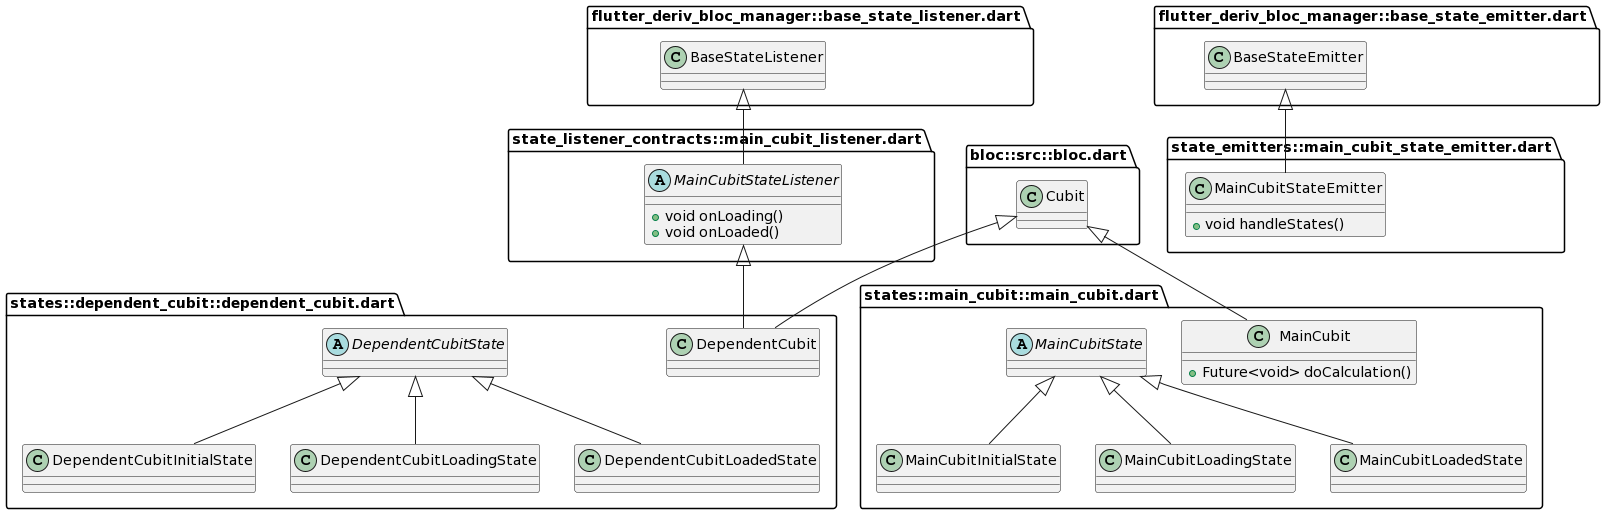

The diagram above was rendered by PlantUML. Its source (embedded in the PNG):
@startuml
set namespaceSeparator ::

"bloc::src::bloc.dart::Cubit" <|-- "states::dependent_cubit::dependent_cubit.dart::DependentCubit"
"state_listener_contracts::main_cubit_listener.dart::MainCubitStateListener" <|-- "states::dependent_cubit::dependent_cubit.dart::DependentCubit"

abstract class "states::dependent_cubit::dependent_cubit.dart::DependentCubitState" {
}

class "states::dependent_cubit::dependent_cubit.dart::DependentCubitInitialState" {
}

"states::dependent_cubit::dependent_cubit.dart::DependentCubitState" <|-- "states::dependent_cubit::dependent_cubit.dart::DependentCubitInitialState"

class "states::dependent_cubit::dependent_cubit.dart::DependentCubitLoadingState" {
}

"states::dependent_cubit::dependent_cubit.dart::DependentCubitState" <|-- "states::dependent_cubit::dependent_cubit.dart::DependentCubitLoadingState"

class "states::dependent_cubit::dependent_cubit.dart::DependentCubitLoadedState" {
}

"states::dependent_cubit::dependent_cubit.dart::DependentCubitState" <|-- "states::dependent_cubit::dependent_cubit.dart::DependentCubitLoadedState"

class "states::main_cubit::main_cubit.dart::MainCubit" {
  +Future<void> doCalculation()
}

"bloc::src::bloc.dart::Cubit" <|-- "states::main_cubit::main_cubit.dart::MainCubit"

abstract class "states::main_cubit::main_cubit.dart::MainCubitState" {
}

class "states::main_cubit::main_cubit.dart::MainCubitInitialState" {
}

"states::main_cubit::main_cubit.dart::MainCubitState" <|-- "states::main_cubit::main_cubit.dart::MainCubitInitialState"

class "states::main_cubit::main_cubit.dart::MainCubitLoadingState" {
}

"states::main_cubit::main_cubit.dart::MainCubitState" <|-- "states::main_cubit::main_cubit.dart::MainCubitLoadingState"

class "states::main_cubit::main_cubit.dart::MainCubitLoadedState" {
}

"states::main_cubit::main_cubit.dart::MainCubitState" <|-- "states::main_cubit::main_cubit.dart::MainCubitLoadedState"

abstract class "state_listener_contracts::main_cubit_listener.dart::MainCubitStateListener" {
  +void onLoading()
  +void onLoaded()
}

"flutter_deriv_bloc_manager::base_state_listener.dart::BaseStateListener" <|-- "state_listener_contracts::main_cubit_listener.dart::MainCubitStateListener"

class "state_emitters::main_cubit_state_emitter.dart::MainCubitStateEmitter" {
  +void handleStates()
}

"flutter_deriv_bloc_manager::base_state_emitter.dart::BaseStateEmitter" <|-- "state_emitters::main_cubit_state_emitter.dart::MainCubitStateEmitter"
@enduml